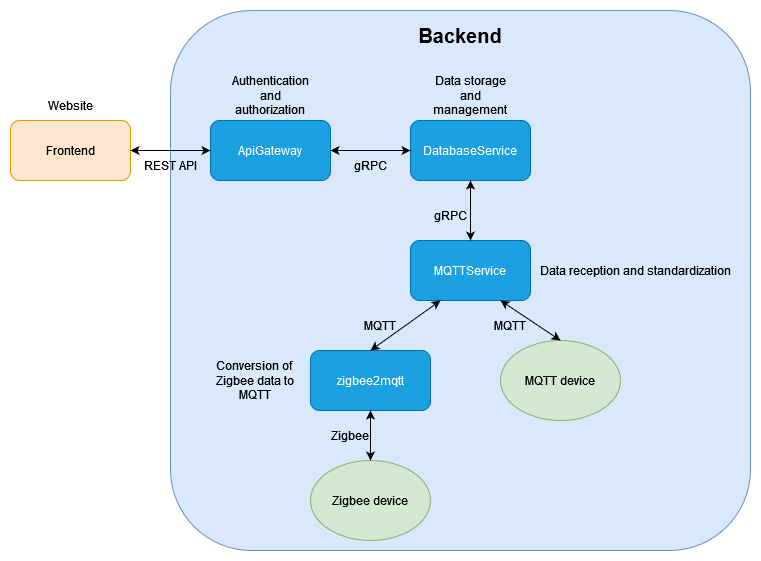

The diagram above was exported from draw.io. Its source (the exported page's mxGraphModel, read from the mxfile embedded in the PNG):
<mxGraphModel dx="1434" dy="792" grid="1" gridSize="10" guides="1" tooltips="1" connect="1" arrows="1" fold="1" page="1" pageScale="1" pageWidth="827" pageHeight="1169" math="0" shadow="0">
  <root>
    <mxCell id="0" />
    <mxCell id="1" parent="0" />
    <mxCell id="1MkhtOs3YFIBmmsrTA4M-30" value="" style="rounded=1;whiteSpace=wrap;html=1;fillColor=#dae8fc;strokeColor=#6c8ebf;" vertex="1" parent="1">
      <mxGeometry x="190" y="230" width="580" height="540" as="geometry" />
    </mxCell>
    <mxCell id="1MkhtOs3YFIBmmsrTA4M-1" value="Frontend" style="rounded=1;whiteSpace=wrap;html=1;fillColor=#ffe6cc;strokeColor=#d79b00;" vertex="1" parent="1">
      <mxGeometry x="30" y="340" width="120" height="60" as="geometry" />
    </mxCell>
    <mxCell id="1MkhtOs3YFIBmmsrTA4M-2" value="ApiGateway" style="rounded=1;whiteSpace=wrap;html=1;fillColor=#1ba1e2;strokeColor=#006EAF;fontColor=#ffffff;" vertex="1" parent="1">
      <mxGeometry x="230" y="340" width="120" height="60" as="geometry" />
    </mxCell>
    <mxCell id="1MkhtOs3YFIBmmsrTA4M-3" value="DatabaseService" style="rounded=1;whiteSpace=wrap;html=1;fillColor=#1ba1e2;strokeColor=#006EAF;fontColor=#ffffff;" vertex="1" parent="1">
      <mxGeometry x="430" y="340" width="120" height="60" as="geometry" />
    </mxCell>
    <mxCell id="1MkhtOs3YFIBmmsrTA4M-4" value="MQTTService" style="rounded=1;whiteSpace=wrap;html=1;fillColor=#1ba1e2;strokeColor=#006EAF;fontColor=#ffffff;" vertex="1" parent="1">
      <mxGeometry x="430" y="460" width="120" height="60" as="geometry" />
    </mxCell>
    <mxCell id="1MkhtOs3YFIBmmsrTA4M-5" value="" style="endArrow=classic;startArrow=classic;html=1;rounded=0;entryX=1;entryY=0.5;entryDx=0;entryDy=0;exitX=0;exitY=0.5;exitDx=0;exitDy=0;" edge="1" parent="1" source="1MkhtOs3YFIBmmsrTA4M-2" target="1MkhtOs3YFIBmmsrTA4M-1">
      <mxGeometry width="50" height="50" relative="1" as="geometry">
        <mxPoint x="340" y="420" as="sourcePoint" />
        <mxPoint x="440" y="380" as="targetPoint" />
      </mxGeometry>
    </mxCell>
    <mxCell id="1MkhtOs3YFIBmmsrTA4M-6" value="REST API" style="text;html=1;strokeColor=none;fillColor=none;align=center;verticalAlign=middle;whiteSpace=wrap;rounded=0;" vertex="1" parent="1">
      <mxGeometry x="160" y="370" width="60" height="30" as="geometry" />
    </mxCell>
    <mxCell id="1MkhtOs3YFIBmmsrTA4M-8" value="" style="endArrow=classic;startArrow=classic;html=1;rounded=0;exitX=1;exitY=0.5;exitDx=0;exitDy=0;entryX=0;entryY=0.5;entryDx=0;entryDy=0;" edge="1" parent="1" source="1MkhtOs3YFIBmmsrTA4M-2" target="1MkhtOs3YFIBmmsrTA4M-3">
      <mxGeometry width="50" height="50" relative="1" as="geometry">
        <mxPoint x="390" y="430" as="sourcePoint" />
        <mxPoint x="440" y="380" as="targetPoint" />
      </mxGeometry>
    </mxCell>
    <mxCell id="1MkhtOs3YFIBmmsrTA4M-11" value="gRPC" style="text;html=1;strokeColor=none;fillColor=none;align=center;verticalAlign=middle;whiteSpace=wrap;rounded=0;" vertex="1" parent="1">
      <mxGeometry x="360" y="370" width="60" height="30" as="geometry" />
    </mxCell>
    <mxCell id="1MkhtOs3YFIBmmsrTA4M-12" value="" style="endArrow=classic;startArrow=classic;html=1;rounded=0;exitX=0.5;exitY=0;exitDx=0;exitDy=0;entryX=0.5;entryY=1;entryDx=0;entryDy=0;" edge="1" parent="1" source="1MkhtOs3YFIBmmsrTA4M-4" target="1MkhtOs3YFIBmmsrTA4M-3">
      <mxGeometry width="50" height="50" relative="1" as="geometry">
        <mxPoint x="390" y="430" as="sourcePoint" />
        <mxPoint x="440" y="380" as="targetPoint" />
      </mxGeometry>
    </mxCell>
    <mxCell id="1MkhtOs3YFIBmmsrTA4M-13" value="gRPC" style="text;html=1;strokeColor=none;fillColor=none;align=center;verticalAlign=middle;whiteSpace=wrap;rounded=0;" vertex="1" parent="1">
      <mxGeometry x="440" y="420" width="60" height="30" as="geometry" />
    </mxCell>
    <mxCell id="1MkhtOs3YFIBmmsrTA4M-14" value="&lt;div&gt;Website&lt;/div&gt;" style="text;html=1;strokeColor=none;fillColor=none;align=center;verticalAlign=middle;whiteSpace=wrap;rounded=0;" vertex="1" parent="1">
      <mxGeometry x="60" y="310" width="60" height="30" as="geometry" />
    </mxCell>
    <mxCell id="1MkhtOs3YFIBmmsrTA4M-15" value="Authentication and authorization" style="text;html=1;strokeColor=none;fillColor=none;align=center;verticalAlign=middle;whiteSpace=wrap;rounded=0;" vertex="1" parent="1">
      <mxGeometry x="260" y="300" width="60" height="30" as="geometry" />
    </mxCell>
    <mxCell id="1MkhtOs3YFIBmmsrTA4M-16" value="Data storage and management" style="text;html=1;strokeColor=none;fillColor=none;align=center;verticalAlign=middle;whiteSpace=wrap;rounded=0;" vertex="1" parent="1">
      <mxGeometry x="460" y="300" width="60" height="30" as="geometry" />
    </mxCell>
    <mxCell id="1MkhtOs3YFIBmmsrTA4M-18" value="&lt;div&gt;Data reception and standardization&lt;/div&gt;" style="text;html=1;align=center;verticalAlign=middle;resizable=0;points=[];autosize=1;strokeColor=none;fillColor=none;" vertex="1" parent="1">
      <mxGeometry x="550" y="475" width="210" height="30" as="geometry" />
    </mxCell>
    <mxCell id="1MkhtOs3YFIBmmsrTA4M-20" value="zigbee2mqtt" style="rounded=1;whiteSpace=wrap;html=1;fillColor=#1ba1e2;strokeColor=#006EAF;fontColor=#ffffff;" vertex="1" parent="1">
      <mxGeometry x="330" y="570" width="120" height="60" as="geometry" />
    </mxCell>
    <mxCell id="1MkhtOs3YFIBmmsrTA4M-21" value="" style="endArrow=classic;startArrow=classic;html=1;rounded=0;exitX=0.5;exitY=0;exitDx=0;exitDy=0;entryX=0.25;entryY=1;entryDx=0;entryDy=0;" edge="1" parent="1" source="1MkhtOs3YFIBmmsrTA4M-20" target="1MkhtOs3YFIBmmsrTA4M-4">
      <mxGeometry width="50" height="50" relative="1" as="geometry">
        <mxPoint x="390" y="520" as="sourcePoint" />
        <mxPoint x="440" y="470" as="targetPoint" />
      </mxGeometry>
    </mxCell>
    <mxCell id="1MkhtOs3YFIBmmsrTA4M-22" value="Zigbee device" style="ellipse;whiteSpace=wrap;html=1;fillColor=#d5e8d4;strokeColor=#82b366;" vertex="1" parent="1">
      <mxGeometry x="330" y="680" width="120" height="80" as="geometry" />
    </mxCell>
    <mxCell id="1MkhtOs3YFIBmmsrTA4M-23" value="MQTT device" style="ellipse;whiteSpace=wrap;html=1;fillColor=#d5e8d4;strokeColor=#82b366;" vertex="1" parent="1">
      <mxGeometry x="520" y="560" width="120" height="80" as="geometry" />
    </mxCell>
    <mxCell id="1MkhtOs3YFIBmmsrTA4M-24" value="MQTT" style="text;html=1;strokeColor=none;fillColor=none;align=center;verticalAlign=middle;whiteSpace=wrap;rounded=0;" vertex="1" parent="1">
      <mxGeometry x="370" y="530" width="60" height="30" as="geometry" />
    </mxCell>
    <mxCell id="1MkhtOs3YFIBmmsrTA4M-25" value="" style="endArrow=classic;startArrow=classic;html=1;rounded=0;exitX=0.5;exitY=0;exitDx=0;exitDy=0;entryX=0.5;entryY=1;entryDx=0;entryDy=0;" edge="1" parent="1" source="1MkhtOs3YFIBmmsrTA4M-22" target="1MkhtOs3YFIBmmsrTA4M-20">
      <mxGeometry width="50" height="50" relative="1" as="geometry">
        <mxPoint x="390" y="520" as="sourcePoint" />
        <mxPoint x="440" y="470" as="targetPoint" />
      </mxGeometry>
    </mxCell>
    <mxCell id="1MkhtOs3YFIBmmsrTA4M-26" value="Zigbee" style="text;html=1;strokeColor=none;fillColor=none;align=center;verticalAlign=middle;whiteSpace=wrap;rounded=0;" vertex="1" parent="1">
      <mxGeometry x="340" y="640" width="60" height="30" as="geometry" />
    </mxCell>
    <mxCell id="1MkhtOs3YFIBmmsrTA4M-27" value="" style="endArrow=classic;startArrow=classic;html=1;rounded=0;entryX=0.75;entryY=1;entryDx=0;entryDy=0;exitX=0.5;exitY=0;exitDx=0;exitDy=0;" edge="1" parent="1" source="1MkhtOs3YFIBmmsrTA4M-23" target="1MkhtOs3YFIBmmsrTA4M-4">
      <mxGeometry width="50" height="50" relative="1" as="geometry">
        <mxPoint x="390" y="520" as="sourcePoint" />
        <mxPoint x="440" y="470" as="targetPoint" />
      </mxGeometry>
    </mxCell>
    <mxCell id="1MkhtOs3YFIBmmsrTA4M-28" value="MQTT" style="text;html=1;strokeColor=none;fillColor=none;align=center;verticalAlign=middle;whiteSpace=wrap;rounded=0;" vertex="1" parent="1">
      <mxGeometry x="500" y="530" width="60" height="30" as="geometry" />
    </mxCell>
    <mxCell id="1MkhtOs3YFIBmmsrTA4M-29" value="Conversion of&amp;nbsp; Zigbee data to MQTT" style="text;html=1;strokeColor=none;fillColor=none;align=center;verticalAlign=middle;whiteSpace=wrap;rounded=0;" vertex="1" parent="1">
      <mxGeometry x="220" y="585" width="110" height="30" as="geometry" />
    </mxCell>
    <mxCell id="1MkhtOs3YFIBmmsrTA4M-31" value="Backend" style="text;html=1;strokeColor=none;fillColor=none;align=center;verticalAlign=middle;whiteSpace=wrap;rounded=0;fontStyle=1;fontSize=20;" vertex="1" parent="1">
      <mxGeometry x="450" y="240" width="60" height="30" as="geometry" />
    </mxCell>
  </root>
</mxGraphModel>